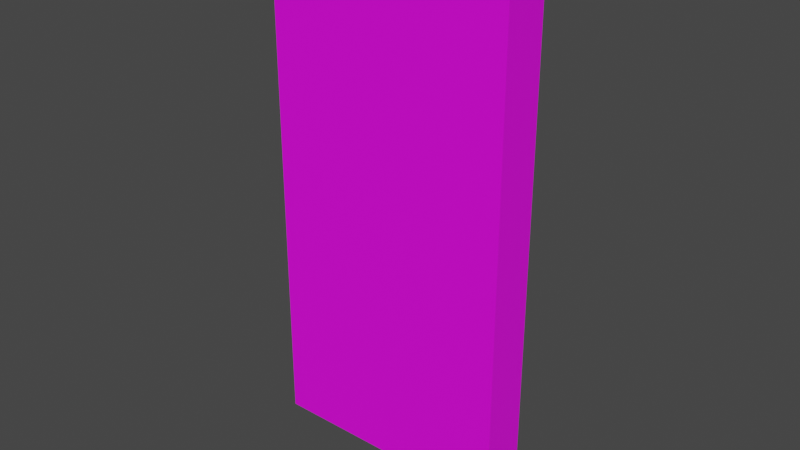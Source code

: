 # Source: card_pack.blend  (saved by Blender 3.5.10; exported with 4.5.12 LTS)
import bpy
from mathutils import Matrix  # noqa: F401  (used for matrix-valued properties, if any)

bpy.ops.wm.read_factory_settings(use_empty=True)
scene = bpy.context.scene
scene.name = 'Scene'

# ---- collections
col_collection = bpy.data.collections.new('Collection'); scene.collection.children.link(col_collection)

# ---- images (referenced by path relative to the original .blend; pixels are not part of the script)
import os
ASSET_DIR = os.environ.get("B2B_ASSET_DIR", "")  # directory of the original .blend (textures are referenced by path, not embedded)
HERE = os.path.dirname(os.path.abspath(__file__))  # packed textures are extracted next to this script under _unpacked/

def load_image(name, relpath, width, height, colorspace="sRGB"):
    """Load a texture the original file referenced (path relative to the .blend, or extracted next to this script)."""
    p = next((c for c in (os.path.join(HERE, relpath), os.path.join(ASSET_DIR, relpath)) if relpath and os.path.exists(c)), "")
    if p:
        img = bpy.data.images.load(p, check_existing=True)
        img.name = name
    else:  # same state as the original file: an image datablock whose file is absent (Cycles renders it pink)
        img = bpy.data.images.new(name, width, height)
        img.source = "FILE"
        img.filepath = "//" + (relpath or name)
    img.colorspace_settings.name = colorspace
    return img
img_default_material_png = load_image('default_material.png', 'default_material.png', 1024, 1024, 'sRGB')
img_texture_png = load_image('texture.png', 'texture.png', 1024, 1024, 'sRGB')

# ---- materials (node trees are filled in below, after node groups)
mat_material = bpy.data.materials.new('Material')
mat_material.alpha_threshold = 0.0
mat_material.use_transparent_shadow = False
mat_material.roughness = 0.5
mat_material.line_color = (0.0, 0.0, 0.0, 1.0)
mat_texture = bpy.data.materials.new('Texture')
mat_texture.alpha_threshold = 0.0
mat_texture.use_transparent_shadow = False
mat_texture.roughness = 0.5
mat_texture.line_color = (0.0, 0.0, 0.0, 1.0)

# ---- material node trees
mat_material.use_nodes = True; mat_material.node_tree.nodes.clear()
_N = mat_material.node_tree.nodes; _L = mat_material.node_tree.links
n0 = _N.new('ShaderNodeOutputMaterial'); n0.name = 'Material Output'; n0.location = (300, 300)
n1 = _N.new('ShaderNodeBsdfPrincipled'); n1.name = 'Principled BSDF'; n1.location = (10, 300)
n1.distribution = 'GGX'
n1.subsurface_method = 'RANDOM_WALK_SKIN'
n1.inputs[3].default_value = 1.45
n1.inputs[27].default_value = (0.0, 0.0, 0.0, 1.0)
n1.inputs[28].default_value = 1.0
n2 = _N.new('ShaderNodeTexImage'); n2.name = 'Image Texture'; n2.location = (-317, 91)
n2.image = img_default_material_png
_L.new(n1.outputs[0], n0.inputs[0])
_L.new(n2.outputs[0], n1.inputs[0])
n0.is_active_output = True
mat_texture.use_nodes = True; mat_texture.node_tree.nodes.clear()
_N = mat_texture.node_tree.nodes; _L = mat_texture.node_tree.links
n0 = _N.new('ShaderNodeOutputMaterial'); n0.name = 'Material Output'; n0.location = (300, 300)
n1 = _N.new('ShaderNodeBsdfPrincipled'); n1.name = 'Principled BSDF'; n1.location = (10, 300)
n1.distribution = 'GGX'
n1.subsurface_method = 'RANDOM_WALK_SKIN'
n1.inputs[3].default_value = 1.45
n1.inputs[27].default_value = (0.0, 0.0, 0.0, 1.0)
n1.inputs[28].default_value = 1.0
n2 = _N.new('ShaderNodeTexImage'); n2.name = 'Image Texture'; n2.location = (-333, 36)
n2.image = img_texture_png
_L.new(n1.outputs[0], n0.inputs[0])
_L.new(n2.outputs[0], n1.inputs[0])
n0.is_active_output = True

# ---- world
world_world = bpy.data.worlds.new('World'); scene.world = world_world
world_world.use_nodes = True; world_world.node_tree.nodes.clear()
_N = world_world.node_tree.nodes; _L = world_world.node_tree.links
n0 = _N.new('ShaderNodeOutputWorld'); n0.name = 'World Output'; n0.location = (300, 300)
n1 = _N.new('ShaderNodeBackground'); n1.name = 'Background'; n1.location = (10, 300)
n1.inputs[0].default_value = (0.05088, 0.05088, 0.05088, 1.0)
_L.new(n1.outputs[0], n0.inputs[0])
n0.is_active_output = True
world_world.color = (0.05088, 0.05088, 0.05088)
world_world.use_sun_shadow = False
world_world.sun_shadow_jitter_overblur = 0.0

# ---- meshes
me_cube = bpy.data.meshes.new('Cube')
me_cube.from_pydata([(0.03713, -0.0008169, 0.1537), (0.03713, -0.0008169, 0.003673), (0.03713, -0.001894, 0.1537), (0.03713, -0.001894, 0.003673), (-0.03711, -0.0008169, 0.1537), (-0.03711, -0.0008169, 0.003673), (-0.03711, -0.001894, 0.1537), (-0.03711, -0.001894, 0.003673), (0.03713, 0.0004705, 0.1537), (0.03713, 0.0004705, 0.003673), (0.03713, -0.0006065, 0.1537), (0.03713, -0.0006065, 0.003673), (-0.03711, 0.0004705, 0.1537), (-0.03711, 0.0004705, 0.003673), (-0.03711, -0.0006065, 0.1537), (-0.03711, -0.0006065, 0.003673), (0.03713, 0.001826, 0.1537), (0.03713, 0.001826, 0.003673), (0.03713, 0.0007487, 0.1537), (0.03713, 0.0007487, 0.003673), (-0.03711, 0.001826, 0.1537), (-0.03711, 0.001826, 0.003673), (-0.03711, 0.0007487, 0.1537), (-0.03711, 0.0007487, 0.003673), (0.03713, 0.00322, 0.1537), (0.03713, 0.00322, 0.003673), (0.03713, 0.002143, 0.1537), (0.03713, 0.002143, 0.003673), (-0.03711, 0.00322, 0.1537), (-0.03711, 0.00322, 0.003673), (-0.03711, 0.002143, 0.1537), (-0.03711, 0.002143, 0.003673), (0.03713, -0.002166, 0.1537), (0.03713, -0.002166, 0.003673), (0.03713, -0.003243, 0.1537), (0.03713, -0.003243, 0.003673), (-0.03711, -0.002166, 0.1537), (-0.03711, -0.002166, 0.003673), (-0.03711, -0.003243, 0.1537), (-0.03711, -0.003243, 0.003673), (-0.03758, 0.00378, 0.00332), (-0.03758, -0.00378, 0.00332), (0.0376, -0.00378, 0.00332), (0.0376, 0.00378, 0.00332), (-0.03998, 0.007537, 0.15), (-0.03998, -0.007538, 0.15), (0.04, -0.007538, 0.15), (0.04, 0.007537, 0.15), (-0.03758, 0.00378, 0.1549), (-0.03758, -0.00378, 0.1549), (0.0376, -0.00378, 0.1549), (0.0376, 0.00378, 0.1549), (0.04, 0.007537, 0.1568), (0.04, -0.007538, 0.1568), (-0.03998, -0.007538, 0.1568), (-0.03998, 0.007537, 0.1568), (-0.03758, 0.00378, 0.1568), (-0.03758, -0.00378, 0.1568), (0.0376, -0.00378, 0.1568), (0.0376, 0.00378, 0.1568), (0.0376, 0.00378, 0.1549), (0.0376, -0.00378, 0.1549), (0.0376, 0.00378, 0.1568), (0.0376, -0.00378, 0.1568), (-0.03998, 0.007537, 0.1537), (-0.03998, 0.007537, 0.1528), (-0.03998, -0.007538, 0.1528), (-0.03998, -0.007538, 0.1537), (0.04, 0.007537, 0.1537), (0.04, 0.007537, 0.1528), (0.04, -0.007538, 0.1528), (0.04, -0.007538, 0.1537), (0.04, 0.006362, 0.1528), (0.04, 0.001183, 0.1528), (0.04, -0.0005352, 0.1528), (0.04, -0.005714, 0.1528), (0.04, 0.006362, 0.1537), (0.04, 0.001183, 0.1537), (0.04, -0.0005352, 0.1537), (0.04, -0.005714, 0.1537), (-0.03998, -0.00576, 0.1528), (-0.03998, -0.0008513, 0.1528), (-0.03998, 0.0007004, 0.1528), (-0.03998, 0.005609, 0.1528), (-0.03998, -0.00576, 0.1537), (-0.03998, -0.0008513, 0.1537), (-0.03998, 0.0007004, 0.1537), (-0.03998, 0.005609, 0.1537), (0.03601, -0.007538, 0.1528), (0.03439, -0.007538, 0.1528), (0.02961, -0.007538, 0.1528), (0.02799, -0.007538, 0.1528), (0.02321, -0.007538, 0.1528), (0.02159, -0.007538, 0.1528), (0.01681, -0.007538, 0.1528), (0.0152, -0.007538, 0.1528), (0.01042, -0.007538, 0.1528), (0.008797, -0.007538, 0.1528), (0.004017, -0.007538, 0.1528), (0.002398, -0.007538, 0.1528), (-0.002382, -0.007538, 0.1528), (-0.004, -0.007538, 0.1528), (-0.00878, -0.007538, 0.1528), (-0.0104, -0.007538, 0.1528), (-0.01518, -0.007538, 0.1528), (-0.0168, -0.007538, 0.1528), (-0.02158, -0.007538, 0.1528), (-0.0232, -0.007538, 0.1528), (-0.02798, -0.007538, 0.1528), (-0.02959, -0.007538, 0.1528), (-0.03437, -0.007538, 0.1528), (-0.03599, -0.007538, 0.1528), (0.03601, -0.007538, 0.1537), (0.03439, -0.007538, 0.1537), (0.02961, -0.007538, 0.1537), (0.02799, -0.007538, 0.1537), (0.02321, -0.007538, 0.1537), (0.02159, -0.007538, 0.1537), (0.01681, -0.007538, 0.1537), (0.0152, -0.007538, 0.1537), (0.01042, -0.007538, 0.1537), (0.008797, -0.007538, 0.1537), (0.004017, -0.007538, 0.1537), (0.002398, -0.007538, 0.1537), (-0.002382, -0.007538, 0.1537), (-0.004, -0.007538, 0.1537), (-0.00878, -0.007538, 0.1537), (-0.0104, -0.007538, 0.1537), (-0.01518, -0.007538, 0.1537), (-0.0168, -0.007538, 0.1537), (-0.02158, -0.007538, 0.1537), (-0.0232, -0.007538, 0.1537), (-0.02798, -0.007538, 0.1537), (-0.02959, -0.007538, 0.1537), (-0.03437, -0.007538, 0.1537), (-0.03599, -0.007538, 0.1537), (-0.03599, 0.007537, 0.1528), (-0.03437, 0.007537, 0.1528), (-0.02959, 0.007537, 0.1528), (-0.02798, 0.007537, 0.1528), (-0.0232, 0.007537, 0.1528), (-0.02158, 0.007537, 0.1528), (-0.0168, 0.007537, 0.1528), (-0.01518, 0.007537, 0.1528), (-0.0104, 0.007537, 0.1528), (-0.00878, 0.007537, 0.1528), (-0.004, 0.007537, 0.1528), (-0.002382, 0.007537, 0.1528), (0.002398, 0.007537, 0.1528), (0.004017, 0.007537, 0.1528), (0.008797, 0.007537, 0.1528), (0.01042, 0.007537, 0.1528), (0.0152, 0.007537, 0.1528), (0.01681, 0.007537, 0.1528), (0.02159, 0.007537, 0.1528), (0.02321, 0.007537, 0.1528), (0.02799, 0.007537, 0.1528), (0.02961, 0.007537, 0.1528), (0.03439, 0.007537, 0.1528), (0.03601, 0.007537, 0.1528), (-0.03599, 0.007537, 0.1537), (-0.03437, 0.007537, 0.1537), (-0.02959, 0.007537, 0.1537), (-0.02798, 0.007537, 0.1537), (-0.0232, 0.007537, 0.1537), (-0.02158, 0.007537, 0.1537), (-0.0168, 0.007537, 0.1537), (-0.01518, 0.007537, 0.1537), (-0.0104, 0.007537, 0.1537), (-0.00878, 0.007537, 0.1537), (-0.004, 0.007537, 0.1537), (-0.002382, 0.007537, 0.1537), (0.002398, 0.007537, 0.1537), (0.004017, 0.007537, 0.1537), (0.008797, 0.007537, 0.1537), (0.01042, 0.007537, 0.1537), (0.0152, 0.007537, 0.1537), (0.01681, 0.007537, 0.1537), (0.02159, 0.007537, 0.1537), (0.02321, 0.007537, 0.1537), (0.02799, 0.007537, 0.1537), (0.02961, 0.007537, 0.1537), (0.03439, 0.007537, 0.1537), (0.03601, 0.007537, 0.1537), (-0.03998, -0.007538, -8.345e-07), (0.04, -0.007538, -8.345e-07), (-0.03998, 0.007537, -8.345e-07), (0.04, 0.007537, -8.345e-07), (0.04, 0.007537, 0.15), (-0.03998, 0.007537, 0.15), (-0.03998, -0.007538, 0.15), (0.04, -0.007538, 0.15)], [], [(0, 4, 6, 2), (7, 6, 4, 5), (5, 1, 3, 7), (1, 0, 2, 3), (5, 4, 0, 1), (8, 12, 14, 10), (15, 14, 12, 13), (13, 9, 11, 15), (9, 8, 10, 11), (13, 12, 8, 9), (16, 20, 22, 18), (23, 22, 20, 21), (21, 17, 19, 23), (17, 16, 18, 19), (21, 20, 16, 17), (24, 28, 30, 26), (31, 30, 28, 29), (29, 25, 27, 31), (25, 24, 26, 27), (29, 28, 24, 25), (32, 36, 38, 34), (39, 38, 36, 37), (37, 33, 35, 39), (33, 32, 34, 35), (37, 36, 32, 33), (41, 42, 43, 40), (41, 40, 48, 49), (43, 42, 50, 51), (68, 183, 182, 181, 180, 179, 178, 177, 176, 175, 174, 173, 172, 171, 170, 169, 168, 167, 166, 165, 164, 163, 162, 161, 160, 64, 55, 52), (50, 49, 57, 58), (48, 51, 59, 56), (64, 87, 86, 85, 84, 67, 54, 55), (40, 43, 51, 48), (42, 41, 49, 50), (57, 56, 55, 54), (58, 57, 54, 53), (59, 58, 53, 52), (56, 59, 52, 55), (67, 135, 134, 133, 132, 131, 130, 129, 128, 127, 126, 125, 124, 123, 122, 121, 120, 119, 118, 117, 116, 115, 114, 113, 112, 71, 53, 54), (51, 50, 58, 59), (57, 49, 61, 63), (71, 79, 78, 77, 76, 68, 52, 53), (61, 60, 62, 63), (48, 56, 62, 60), (49, 48, 60, 61), (56, 57, 63, 62), (46, 47, 69, 72, 73, 74, 75, 70), (72, 69, 68, 76), (45, 46, 70, 88, 89, 90, 91, 92, 93, 94, 95, 96, 97, 98, 99, 100, 101, 102, 103, 104, 105, 106, 107, 108, 109, 110, 111, 66), (88, 70, 71, 112), (44, 45, 66, 80, 81, 82, 83, 65), (80, 66, 67, 84), (47, 44, 65, 136, 137, 138, 139, 140, 141, 142, 143, 144, 145, 146, 147, 148, 149, 150, 151, 152, 153, 154, 155, 156, 157, 158, 159, 69), (136, 65, 64, 160), (65, 83, 87, 64), (83, 82, 86, 87), (82, 81, 85, 86), (81, 80, 84, 85), (70, 75, 79, 71), (75, 74, 78, 79), (74, 73, 77, 78), (73, 72, 76, 77), (69, 159, 183, 68), (159, 158, 182, 183), (158, 157, 181, 182), (157, 156, 180, 181), (156, 155, 179, 180), (155, 154, 178, 179), (154, 153, 177, 178), (153, 152, 176, 177), (152, 151, 175, 176), (151, 150, 174, 175), (150, 149, 173, 174), (149, 148, 172, 173), (148, 147, 171, 172), (147, 146, 170, 171), (146, 145, 169, 170), (145, 144, 168, 169), (144, 143, 167, 168), (143, 142, 166, 167), (142, 141, 165, 166), (141, 140, 164, 165), (140, 139, 163, 164), (139, 138, 162, 163), (138, 137, 161, 162), (137, 136, 160, 161), (66, 111, 135, 67), (111, 110, 134, 135), (110, 109, 133, 134), (109, 108, 132, 133), (108, 107, 131, 132), (107, 106, 130, 131), (106, 105, 129, 130), (105, 104, 128, 129), (104, 103, 127, 128), (103, 102, 126, 127), (102, 101, 125, 126), (101, 100, 124, 125), (100, 99, 123, 124), (99, 98, 122, 123), (98, 97, 121, 122), (97, 96, 120, 121), (96, 95, 119, 120), (95, 94, 118, 119), (94, 93, 117, 118), (93, 92, 116, 117), (92, 91, 115, 116), (91, 90, 114, 115), (90, 89, 113, 114), (89, 88, 112, 113), (184, 186, 187, 185), (184, 190, 189, 186), (186, 189, 188, 187), (187, 188, 191, 185), (185, 191, 190, 184)])
me_cube.polygons.foreach_set('material_index', [0, 0, 0, 0, 0, 0, 0, 0, 0, 0, 0, 0, 0, 0, 0, 0, 0, 0, 0, 0, 0, 0, 0, 0, 0, 0, 0, 0, 0, 0, 0, 0, 0, 0, 0, 0, 0, 0, 0, 0, 0, 0, 0, 0, 0, 0, 0, 0, 0, 0, 0, 0, 0, 0, 0, 0, 0, 0, 0, 0, 0, 0, 0, 0, 0, 0, 0, 0, 0, 0, 0, 0, 0, 0, 0, 0, 0, 0, 0, 0, 0, 0, 0, 0, 0, 0, 0, 0, 0, 0, 0, 0, 0, 0, 0, 0, 0, 0, 0, 0, 0, 0, 0, 0, 0, 0, 0, 0, 0, 0, 1, 1, 1, 1, 1])
_uv = me_cube.uv_layers.new(name='UVMap')
_uv.uv.foreach_set('vector', [0.03711, 0.9844, 0.03711, 0.9844, 0.03711, 0.9844, 0.03711, 0.9844, 0.03711, 0.9844, 0.03711, 0.9844, 0.03711, 0.9844, 0.03711, 0.9844, 0.03711, 0.9844, 0.03711, 0.9844, 0.03711, 0.9844, 0.03711, 0.9844, 0.03711, 0.9844, 0.03711, 0.9844, 0.03711, 0.9844, 0.03711, 0.9844, 0.03711, 0.9844, 0.03711, 0.9844, 0.03711, 0.9844, 0.03711, 0.9844, 0.03711, 0.9844, 0.03711, 0.9844, 0.03711, 0.9844, 0.03711, 0.9844, 0.03711, 0.9844, 0.03711, 0.9844, 0.03711, 0.9844, 0.03711, 0.9844, 0.03711, 0.9844, 0.03711, 0.9844, 0.03711, 0.9844, 0.03711, 0.9844, 0.03711, 0.9844, 0.03711, 0.9844, 0.03711, 0.9844, 0.03711, 0.9844, 0.03711, 0.9844, 0.03711, 0.9844, 0.03711, 0.9844, 0.03711, 0.9844, 0.03711, 0.9844, 0.03711, 0.9844, 0.03711, 0.9844, 0.03711, 0.9844, 0.03711, 0.9844, 0.03711, 0.9844, 0.03711, 0.9844, 0.03711, 0.9844, 0.03711, 0.9844, 0.03711, 0.9844, 0.03711, 0.9844, 0.03711, 0.9844, 0.03711, 0.9844, 0.03711, 0.9844, 0.03711, 0.9844, 0.03711, 0.9844, 0.03711, 0.9844, 0.03711, 0.9844, 0.03711, 0.9844, 0.03711, 0.9844, 0.03711, 0.9844, 0.03711, 0.9844, 0.03711, 0.9844, 0.03711, 0.9844, 0.03711, 0.9844, 0.03711, 0.9844, 0.03711, 0.9844, 0.03711, 0.9844, 0.03711, 0.9844, 0.03711, 0.9844, 0.03711, 0.9844, 0.03711, 0.9844, 0.03711, 0.9844, 0.03711, 0.9844, 0.03711, 0.9844, 0.03711, 0.9844, 0.03711, 0.9844, 0.03711, 0.9844, 0.03711, 0.9844, 0.03711, 0.9844, 0.03711, 0.9844, 0.03711, 0.9844, 0.03711, 0.9844, 0.03711, 0.9844, 0.03711, 0.9844, 0.03711, 0.9844, 0.03711, 0.9844, 0.03711, 0.9844, 0.03711, 0.9844, 0.03711, 0.9844, 0.03711, 0.9844, 0.03711, 0.9844, 0.03711, 0.9844, 0.03711, 0.9844, 0.03711, 0.9844, 0.03711, 0.9844, 0.03711, 0.9844, 0.03711, 0.9844, 0.03711, 0.9844, 0.03711, 0.9844, 0.2773, 0.7324, 0.2773, 0.7324, 0.2773, 0.7324, 0.2773, 0.7324, 0.2773, 0.7324, 0.2773, 0.7324, 0.2773, 0.7324, 0.2773, 0.7324, 0.2773, 0.7324, 0.2773, 0.7324, 0.2773, 0.7324, 0.2773, 0.7324, 0.293, 0.7227, 0.293, 0.7227, 0.293, 0.7227, 0.293, 0.7227, 0.293, 0.7227, 0.293, 0.7227, 0.293, 0.7227, 0.293, 0.7227, 0.293, 0.7227, 0.293, 0.7227, 0.293, 0.7227, 0.293, 0.7227, 0.293, 0.7227, 0.293, 0.7227, 0.293, 0.7227, 0.293, 0.7227, 0.293, 0.7227, 0.293, 0.7227, 0.293, 0.7227, 0.293, 0.7227, 0.293, 0.7227, 0.293, 0.7227, 0.293, 0.7227, 0.293, 0.7227, 0.293, 0.7227, 0.293, 0.7227, 0.293, 0.7227, 0.293, 0.7227, 0.2773, 0.7324, 0.2773, 0.7324, 0.2773, 0.7324, 0.2773, 0.7324, 0.2773, 0.7324, 0.2773, 0.7324, 0.2773, 0.7324, 0.2773, 0.7324, 0.293, 0.7227, 0.293, 0.7227, 0.293, 0.7227, 0.293, 0.7227, 0.293, 0.7227, 0.293, 0.7227, 0.293, 0.7227, 0.293, 0.7227, 0.2773, 0.7324, 0.2773, 0.7324, 0.2773, 0.7324, 0.2773, 0.7324, 0.2773, 0.7324, 0.2773, 0.7324, 0.2773, 0.7324, 0.2773, 0.7324, 0.293, 0.7227, 0.293, 0.7227, 0.293, 0.7227, 0.293, 0.7227, 0.293, 0.7227, 0.293, 0.7227, 0.293, 0.7227, 0.293, 0.7227, 0.293, 0.7227, 0.293, 0.7227, 0.293, 0.7227, 0.293, 0.7227, 0.293, 0.7227, 0.293, 0.7227, 0.293, 0.7227, 0.293, 0.7227, 0.293, 0.7227, 0.293, 0.7227, 0.293, 0.7227, 0.293, 0.7227, 0.293, 0.7227, 0.293, 0.7227, 0.293, 0.7227, 0.293, 0.7227, 0.293, 0.7227, 0.293, 0.7227, 0.293, 0.7227, 0.293, 0.7227, 0.293, 0.7227, 0.293, 0.7227, 0.293, 0.7227, 0.293, 0.7227, 0.293, 0.7227, 0.293, 0.7227, 0.293, 0.7227, 0.293, 0.7227, 0.293, 0.7227, 0.293, 0.7227, 0.293, 0.7227, 0.293, 0.7227, 0.293, 0.7227, 0.293, 0.7227, 0.293, 0.7227, 0.293, 0.7227, 0.2773, 0.7324, 0.2773, 0.7324, 0.2773, 0.7324, 0.2773, 0.7324, 0.2773, 0.7324, 0.2773, 0.7324, 0.2773, 0.7324, 0.2773, 0.7324, 0.293, 0.7227, 0.293, 0.7227, 0.293, 0.7227, 0.293, 0.7227, 0.293, 0.7227, 0.293, 0.7227, 0.293, 0.7227, 0.293, 0.7227, 0.2773, 0.7324, 0.2773, 0.7324, 0.2773, 0.7324, 0.2773, 0.7324, 0.2773, 0.7324, 0.2773, 0.7324, 0.2773, 0.7324, 0.2773, 0.7324, 0.2773, 0.7324, 0.2773, 0.7324, 0.2773, 0.7324, 0.2773, 0.7324, 0.293, 0.7227, 0.293, 0.7227, 0.293, 0.7227, 0.293, 0.7227, 0.293, 0.7227, 0.293, 0.7227, 0.293, 0.7227, 0.293, 0.7227, 0.293, 0.7227, 0.293, 0.7227, 0.293, 0.7227, 0.293, 0.7227, 0.293, 0.7227, 0.293, 0.7227, 0.293, 0.7227, 0.293, 0.7227, 0.293, 0.7227, 0.293, 0.7227, 0.293, 0.7227, 0.293, 0.7227, 0.293, 0.7227, 0.293, 0.7227, 0.293, 0.7227, 0.293, 0.7227, 0.293, 0.7227, 0.293, 0.7227, 0.293, 0.7227, 0.293, 0.7227, 0.293, 0.7227, 0.293, 0.7227, 0.293, 0.7227, 0.293, 0.7227, 0.293, 0.7227, 0.293, 0.7227, 0.293, 0.7227, 0.293, 0.7227, 0.293, 0.7227, 0.293, 0.7227, 0.293, 0.7227, 0.293, 0.7227, 0.293, 0.7227, 0.293, 0.7227, 0.293, 0.7227, 0.293, 0.7227, 0.4766, 0.9648, 0.4766, 0.9648, 0.4766, 0.9648, 0.4766, 0.9648, 0.293, 0.7227, 0.293, 0.7227, 0.293, 0.7227, 0.293, 0.7227, 0.293, 0.7227, 0.293, 0.7227, 0.293, 0.7227, 0.293, 0.7227, 0.293, 0.7227, 0.293, 0.7227, 0.293, 0.7227, 0.293, 0.7227, 0.293, 0.7227, 0.293, 0.7227, 0.293, 0.7227, 0.293, 0.7227, 0.293, 0.7227, 0.293, 0.7227, 0.293, 0.7227, 0.293, 0.7227, 0.293, 0.7227, 0.293, 0.7227, 0.293, 0.7227, 0.293, 0.7227, 0.293, 0.7227, 0.293, 0.7227, 0.293, 0.7227, 0.293, 0.7227, 0.293, 0.7227, 0.293, 0.7227, 0.293, 0.7227, 0.293, 0.7227, 0.293, 0.7227, 0.293, 0.7227, 0.293, 0.7227, 0.293, 0.7227, 0.293, 0.7227, 0.293, 0.7227, 0.293, 0.7227, 0.293, 0.7227, 0.4766, 0.9648, 0.4766, 0.9648, 0.4766, 0.9648, 0.4766, 0.9648, 0.293, 0.7227, 0.293, 0.7227, 0.293, 0.7227, 0.293, 0.7227, 0.4707, 0.9805, 0.4707, 0.9805, 0.4707, 0.9805, 0.4707, 0.9805, 0.293, 0.7227, 0.293, 0.7227, 0.293, 0.7227, 0.293, 0.7227, 0.4707, 0.9805, 0.4707, 0.9805, 0.4707, 0.9805, 0.4707, 0.9805, 0.293, 0.7227, 0.293, 0.7227, 0.293, 0.7227, 0.293, 0.7227, 0.4707, 0.9805, 0.4707, 0.9805, 0.4707, 0.9805, 0.4707, 0.9805, 0.293, 0.7227, 0.293, 0.7227, 0.293, 0.7227, 0.293, 0.7227, 0.4707, 0.9805, 0.4707, 0.9805, 0.4707, 0.9805, 0.4707, 0.9805, 0.4766, 0.9648, 0.4766, 0.9648, 0.4766, 0.9648, 0.4766, 0.9648, 0.293, 0.7227, 0.293, 0.7227, 0.293, 0.7227, 0.293, 0.7227, 0.4766, 0.9648, 0.4766, 0.9648, 0.4766, 0.9648, 0.4766, 0.9648, 0.293, 0.7227, 0.293, 0.7227, 0.293, 0.7227, 0.293, 0.7227, 0.4766, 0.9648, 0.4766, 0.9648, 0.4766, 0.9648, 0.4766, 0.9648, 0.293, 0.7227, 0.293, 0.7227, 0.293, 0.7227, 0.293, 0.7227, 0.4766, 0.9648, 0.4766, 0.9648, 0.4766, 0.9648, 0.4766, 0.9648, 0.293, 0.7227, 0.293, 0.7227, 0.293, 0.7227, 0.293, 0.7227, 0.4766, 0.9648, 0.4766, 0.9648, 0.4766, 0.9648, 0.4766, 0.9648, 0.293, 0.7227, 0.293, 0.7227, 0.293, 0.7227, 0.293, 0.7227, 0.4766, 0.9648, 0.4766, 0.9648, 0.4766, 0.9648, 0.4766, 0.9648, 0.293, 0.7227, 0.293, 0.7227, 0.293, 0.7227, 0.293, 0.7227, 0.4766, 0.9648, 0.4766, 0.9648, 0.4766, 0.9648, 0.4766, 0.9648, 0.293, 0.7227, 0.293, 0.7227, 0.293, 0.7227, 0.293, 0.7227, 0.4766, 0.9648, 0.4766, 0.9648, 0.4766, 0.9648, 0.4766, 0.9648, 0.293, 0.7227, 0.293, 0.7227, 0.293, 0.7227, 0.293, 0.7227, 0.4766, 0.9648, 0.4766, 0.9648, 0.4766, 0.9648, 0.4766, 0.9648, 0.293, 0.7227, 0.293, 0.7227, 0.293, 0.7227, 0.293, 0.7227, 0.4766, 0.9648, 0.4766, 0.9648, 0.4766, 0.9648, 0.4766, 0.9648, 0.293, 0.7227, 0.293, 0.7227, 0.293, 0.7227, 0.293, 0.7227, 0.4766, 0.9648, 0.4766, 0.9648, 0.4766, 0.9648, 0.4766, 0.9648, 0.293, 0.7227, 0.293, 0.7227, 0.293, 0.7227, 0.293, 0.7227, 0.4766, 0.9648, 0.4766, 0.9648, 0.4766, 0.9648, 0.4766, 0.9648, 0.293, 0.7227, 0.293, 0.7227, 0.293, 0.7227, 0.293, 0.7227, 0.4766, 0.9648, 0.4766, 0.9648, 0.4766, 0.9648, 0.4766, 0.9648, 0.293, 0.7227, 0.293, 0.7227, 0.293, 0.7227, 0.293, 0.7227, 0.4766, 0.9648, 0.4766, 0.9648, 0.4766, 0.9648, 0.4766, 0.9648, 0.293, 0.7227, 0.293, 0.7227, 0.293, 0.7227, 0.293, 0.7227, 0.4766, 0.9648, 0.4766, 0.9648, 0.4766, 0.9648, 0.4766, 0.9648, 0.293, 0.7227, 0.293, 0.7227, 0.293, 0.7227, 0.293, 0.7227, 0.4766, 0.9648, 0.4766, 0.9648, 0.4766, 0.9648, 0.4766, 0.9648, 0.293, 0.7227, 0.293, 0.7227, 0.293, 0.7227, 0.293, 0.7227, 0.4766, 0.9648, 0.4766, 0.9648, 0.4766, 0.9648, 0.4766, 0.9648, 0.293, 0.7227, 0.293, 0.7227, 0.293, 0.7227, 0.293, 0.7227, 0.4766, 0.9648, 0.4766, 0.9648, 0.4766, 0.9648, 0.4766, 0.9648, 0.293, 0.7227, 0.293, 0.7227, 0.293, 0.7227, 0.293, 0.7227, 0.4766, 0.9648, 0.4766, 0.9648, 0.4766, 0.9648, 0.4766, 0.9648, 0.293, 0.7227, 0.293, 0.7227, 0.293, 0.7227, 0.293, 0.7227, 0.4766, 0.9648, 0.4766, 0.9648, 0.4766, 0.9648, 0.4766, 0.9648, 0.293, 0.7227, 0.293, 0.7227, 0.293, 0.7227, 0.293, 0.7227, 0.4766, 0.9648, 0.4766, 0.9648, 0.4766, 0.9648, 0.4766, 0.9648, 0.293, 0.7227, 0.293, 0.7227, 0.293, 0.7227, 0.293, 0.7227, 0.4766, 0.9648, 0.4766, 0.9648, 0.4766, 0.9648, 0.4766, 0.9648, 0.293, 0.7227, 0.293, 0.7227, 0.293, 0.7227, 0.293, 0.7227, 0.4766, 0.9648, 0.4766, 0.9648, 0.4766, 0.9648, 0.4766, 0.9648, 0.293, 0.7227, 0.293, 0.7227, 0.293, 0.7227, 0.293, 0.7227, 0.4766, 0.9648, 0.4766, 0.9648, 0.4766, 0.9648, 0.4766, 0.9648, 0.293, 0.7227, 0.293, 0.7227, 0.293, 0.7227, 0.293, 0.7227, 0.3958, 0.5235, 0.3958, 0.4765, 0.6042, 0.4765, 0.6042, 0.5235, 0.9974, 0.5235, 0.6068, 0.5235, 0.6068, 0.4765, 0.9974, 0.4765, 0.6041, 0.003227, 0.6042, 0.4734, 0.3958, 0.4733, 0.3959, 0.003152, 0.3932, 0.5235, 0.002607, 0.5235, 0.002604, 0.4765, 0.3932, 0.4765, 0.6042, 0.5267, 0.6042, 0.9969, 0.3958, 0.9969, 0.3958, 0.5267])
me_cube.materials.append(mat_material)
me_cube.materials.append(mat_texture)
me_cube.use_mirror_vertex_groups = False
me_cube.update()

# ---- objects
ob_pack = bpy.data.objects.new('Pack', me_cube)

# ---- transforms, parenting, visibility, modifiers, constraints
ob_pack.location = (0.0, 0.0, 0.0)
ob_pack.lock_rotations_4d = False
ob_pack.empty_display_type = 'ARROWS'
ob_pack.lineart.crease_threshold = 0.0

# ---- collection membership
col_collection.objects.link(ob_pack)

# ---- scene / render settings (as saved in the file)
scene.frame_start = 1; scene.frame_end = 250; scene.frame_set(1)
scene.render.engine = 'BLENDER_EEVEE_NEXT'
scene.cycles.sampling_pattern = 'TABULATED_SOBOL'
scene.view_settings.view_transform = 'Filmic'
bpy.context.view_layer.update()

# ---- added for rendering (the .blend has no active camera and no usable light): camera, sun
cam_auto = bpy.data.cameras.new('AutoCamera')
cam_auto.lens = 50.0
cam_auto.sensor_width = 36.0
cam_auto.clip_end = 1000.0
ob_auto_camera = bpy.data.objects.new('AutoCamera', cam_auto)
scene.collection.objects.link(ob_auto_camera)
ob_auto_camera.location = (0.185053, -0.222054, 0.226443)
ob_auto_camera.rotation_euler = (1.09748, -7.21219e-08, 0.694738)
scene.camera = ob_auto_camera
light_auto_sun = bpy.data.lights.new('AutoSun', 'SUN')
light_auto_sun.energy = 3.0
light_auto_sun.angle = 0.0523599
ob_auto_sun = bpy.data.objects.new('AutoSun', light_auto_sun)
scene.collection.objects.link(ob_auto_sun)
ob_auto_sun.rotation_euler = (0.872665, 0.174533, 0.523599)
bpy.context.view_layer.update()
